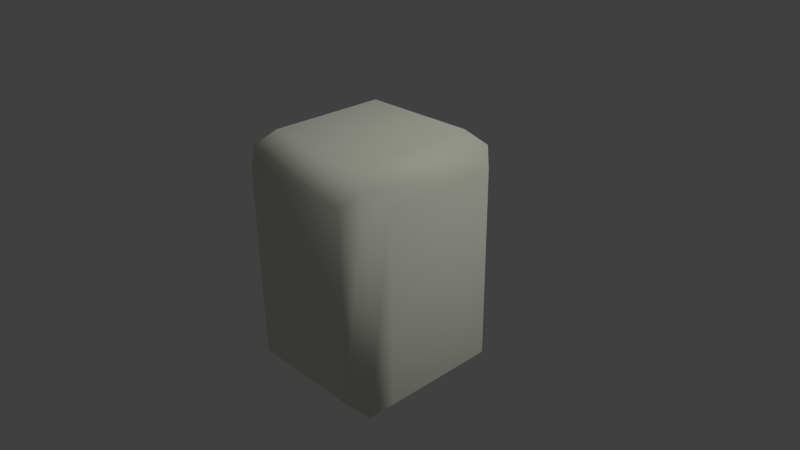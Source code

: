 # Source: stony.blend  (saved by Blender 2.76.0; exported with 4.5.12 LTS)
import bpy
from mathutils import Matrix  # noqa: F401  (used for matrix-valued properties, if any)

bpy.ops.wm.read_factory_settings(use_empty=True)
scene = bpy.context.scene
scene.name = 'Scene'

# ---- collections
col_collection_1 = bpy.data.collections.new('Collection 1'); scene.collection.children.link(col_collection_1)

# ---- materials (node trees are filled in below, after node groups)
mat_test = bpy.data.materials.new('test')
mat_test.alpha_threshold = 0.0
mat_test.use_transparent_shadow = False
mat_test.diffuse_color = (0.7899, 0.8133, 0.694, 1.0)
mat_test.specular_color = (0.0, 0.0, 0.0)
mat_test.roughness = 0.5
mat_test.specular_intensity = 1.0

# ---- material node trees

# ---- world
world_world = bpy.data.worlds.new('World'); scene.world = world_world
world_world.color = (0.05088, 0.05088, 0.05088)
world_world.use_sun_shadow = False
world_world.sun_shadow_jitter_overblur = 0.0
world_world.cycles.sampling_method = 'MANUAL'
world_world.cycles.sample_map_resolution = 256

# ---- cameras
cam_camera = bpy.data.cameras.new('Camera')
cam_camera.clip_end = 100.0
cam_camera.lens = 35.0
cam_camera.sensor_width = 32.0
cam_camera.sensor_height = 18.0
cam_camera.ortho_scale = 7.314
cam_camera.dof.focus_distance = 0.0
cam_camera.dof.aperture_fstop = 128.0

# ---- lights
light_lamp = bpy.data.lights.new('Lamp', 'SUN')
light_lamp.transmission_factor = 0.0
light_lamp.cutoff_distance = 30.0
light_lamp.angle = 0.1993
light_lamp.energy = 1.0
light_lamp.shadow_buffer_clip_start = 1.001
light_lamp.shadow_soft_size = 0.1
light_lamp.shadow_cascade_max_distance = 1000.0
light_lamp.cycles.use_multiple_importance_sampling = False

# ---- meshes
me_cube1_default = bpy.data.meshes.new('Cube1_default')
me_cube1_default.from_pydata([(-1.0, -1.5, -1.0), (-0.8, -1.3, -1.2), (0.8, -1.3, -1.2), (1.0, -1.5, -1.0), (-1.2, -1.3, -0.8), (-1.2, 1.3, -0.8), (-1.0, 1.5, -1.0), (-0.8, -1.7, -0.8), (-0.8, -1.7, 0.8), (-1.0, -1.5, 1.0), (-0.8, -1.3, 1.2), (-0.8, 1.3, 1.2), (-1.0, 1.5, 1.0), (-1.2, -1.3, 0.8), (0.8, -1.7, 0.8), (1.0, -1.5, 1.0), (-0.8, 1.3, -1.2), (-1.2, 1.3, 0.8), (-0.8, 1.7, -0.8), (0.8, 1.7, -0.8), (1.0, 1.5, -1.0), (0.8, 1.3, 1.2), (1.0, 1.5, 1.0), (-0.8, 1.7, 0.8), (1.2, -1.3, -0.8), (1.2, -1.3, 0.8), (0.8, 1.3, -1.2), (0.8, -1.7, -0.8), (1.2, 1.3, 0.8), (0.8, -1.3, 1.2), (1.2, 1.3, -0.8), (0.8, 1.7, 0.8)], [], [(0, 1, 2, 3), (0, 4, 5, 6), (0, 7, 8, 9), (9, 10, 11, 12), (9, 13, 4, 0), (9, 8, 14, 15), (6, 16, 1, 0), (6, 5, 17, 12), (6, 18, 19, 20), (12, 11, 21, 22), (12, 17, 13, 9), (12, 23, 18, 6), (3, 24, 25, 15), (3, 2, 26, 20), (3, 27, 7, 0), (15, 25, 28, 22), (15, 29, 10, 9), (15, 14, 27, 3), (20, 30, 24, 3), (20, 26, 16, 6), (20, 19, 31, 22), (22, 28, 30, 20), (22, 21, 29, 15), (22, 31, 23, 12), (24, 30, 28, 25), (10, 29, 21, 11), (16, 26, 2, 1), (13, 17, 5, 4), (23, 31, 19, 18), (7, 27, 14, 8)])
me_cube1_default.polygons.foreach_set('use_smooth', [True] * 30)
_uv = me_cube1_default.uv_layers.new(name='UVMap')
_uv.uv.foreach_set('vector', [0.4254, 0.0001989, 0.4635, 0.0401, 0.4634, 0.2522, 0.4225, 0.2901, 0.003927, 0.2901, 0.04398, 0.252, 0.3833, 0.2502, 0.4221, 0.2901, 0.0001976, 0.5807, 0.03804, 0.6214, 0.04043, 0.8302, 0.0001998, 0.8678, 0.4225, 0.2905, 0.4604, 0.3314, 0.4624, 0.6705, 0.4225, 0.7086, 0.0001976, 0.0001994, 0.03901, 0.04007, 0.04398, 0.252, 0.003927, 0.2901, 0.0001998, 0.8678, 0.04043, 0.8302, 0.2493, 0.8307, 0.2872, 0.8714, 0.8435, 0.0001976, 0.8026, 0.03806, 0.4635, 0.0401, 0.4254, 0.0001989, 0.4221, 0.2901, 0.3833, 0.2502, 0.3783, 0.03824, 0.4184, 0.0001976, 0.7128, 0.5776, 0.753, 0.54, 0.962, 0.5405, 0.9998, 0.5812, 0.4225, 0.7086, 0.4624, 0.6705, 0.6746, 0.6706, 0.7124, 0.7115, 0.4184, 0.0001976, 0.3783, 0.03824, 0.03901, 0.04007, 0.0001976, 0.0001994, 0.7128, 0.2905, 0.7507, 0.3312, 0.753, 0.54, 0.7128, 0.5776, 0.0001976, 0.2904, 0.03901, 0.3303, 0.04398, 0.5423, 0.003926, 0.5803, 0.4225, 0.2901, 0.4634, 0.2522, 0.8026, 0.2502, 0.8406, 0.2901, 0.2872, 0.5843, 0.247, 0.6219, 0.03804, 0.6214, 0.0001976, 0.5807, 0.003926, 0.5803, 0.04398, 0.5423, 0.3833, 0.5404, 0.4221, 0.5803, 0.7124, 0.2934, 0.6725, 0.3315, 0.4604, 0.3314, 0.4225, 0.2905, 0.2872, 0.8714, 0.2493, 0.8307, 0.247, 0.6219, 0.2872, 0.5843, 0.4184, 0.2904, 0.3783, 0.3285, 0.03901, 0.3303, 0.0001976, 0.2904, 0.8406, 0.2901, 0.8026, 0.2502, 0.8026, 0.03806, 0.8435, 0.0001976, 0.9998, 0.5812, 0.962, 0.5405, 0.9596, 0.3317, 0.9998, 0.2941, 0.4221, 0.5803, 0.3833, 0.5404, 0.3783, 0.3285, 0.4184, 0.2904, 0.7124, 0.7115, 0.6746, 0.6706, 0.6725, 0.3315, 0.7124, 0.2934, 0.9998, 0.2941, 0.9596, 0.3317, 0.7507, 0.3312, 0.7128, 0.2905, 0.03901, 0.3303, 0.3783, 0.3285, 0.3833, 0.5404, 0.04398, 0.5423, 0.4604, 0.3314, 0.6725, 0.3315, 0.6746, 0.6706, 0.4624, 0.6705, 0.8026, 0.03806, 0.8026, 0.2502, 0.4634, 0.2522, 0.4635, 0.0401, 0.03901, 0.04007, 0.3783, 0.03824, 0.3833, 0.2502, 0.04398, 0.252, 0.7507, 0.3312, 0.9596, 0.3317, 0.962, 0.5405, 0.753, 0.54, 0.03804, 0.6214, 0.247, 0.6219, 0.2493, 0.8307, 0.04043, 0.8302])
me_cube1_default.materials.append(mat_test)
me_cube1_default.use_remesh_preserve_volume = False
me_cube1_default.use_remesh_preserve_attributes = False
me_cube1_default.use_mirror_vertex_groups = False
me_cube1_default.update()
me_cube1_default.normals_split_custom_set([tuple(v) for v in zip(*[iter([-0.5774, -0.5774, -0.5774, -0.2706, -0.2706, -0.9239, 0.2706, -0.2706, -0.9239, 0.5774, -0.5774, -0.5774, -0.5774, -0.5774, -0.5774, -0.9239, -0.2706, -0.2706, -0.9239, 0.2706, -0.2706, -0.5774, 0.5774, -0.5774, -0.5774, -0.5774, -0.5774, -0.2706, -0.9239, -0.2706, -0.2706, -0.9239, 0.2706, -0.5774, -0.5774, 0.5774, -0.5774, -0.5774, 0.5774, -0.2706, -0.2706, 0.9239, -0.2706, 0.2706, 0.9239, -0.5774, 0.5774, 0.5774, -0.5774, -0.5774, 0.5774, -0.9239, -0.2706, 0.2706, -0.9239, -0.2706, -0.2706, -0.5774, -0.5774, -0.5774, -0.5774, -0.5774, 0.5774, -0.2706, -0.9239, 0.2706, 0.2706, -0.9239, 0.2706, 0.5774, -0.5774, 0.5774, -0.5774, 0.5774, -0.5774, -0.2706, 0.2706, -0.9239, -0.2706, -0.2706, -0.9239, -0.5774, -0.5774, -0.5774, -0.5774, 0.5774, -0.5774, -0.9239, 0.2706, -0.2706, -0.9239, 0.2706, 0.2706, -0.5774, 0.5774, 0.5774, -0.5774, 0.5774, -0.5774, -0.2706, 0.9239, -0.2706, 0.2706, 0.9239, -0.2706, 0.5774, 0.5774, -0.5774, -0.5774, 0.5774, 0.5774, -0.2706, 0.2706, 0.9239, 0.2706, 0.2706, 0.9239, 0.5774, 0.5774, 0.5774, -0.5774, 0.5774, 0.5774, -0.9239, 0.2706, 0.2706, -0.9239, -0.2706, 0.2706, -0.5774, -0.5774, 0.5774, -0.5774, 0.5774, 0.5774, -0.2706, 0.9239, 0.2706, -0.2706, 0.9239, -0.2706, -0.5774, 0.5774, -0.5774, 0.5774, -0.5774, -0.5774, 0.9239, -0.2706, -0.2706, 0.9239, -0.2706, 0.2706, 0.5774, -0.5774, 0.5774, 0.5774, -0.5774, -0.5774, 0.2706, -0.2706, -0.9239, 0.2706, 0.2706, -0.9239, 0.5774, 0.5774, -0.5774, 0.5774, -0.5774, -0.5774, 0.2706, -0.9239, -0.2706, -0.2706, -0.9239, -0.2706, -0.5774, -0.5774, -0.5774, 0.5774, -0.5774, 0.5774, 0.9239, -0.2706, 0.2706, 0.9239, 0.2706, 0.2706, 0.5774, 0.5774, 0.5774, 0.5774, -0.5774, 0.5774, 0.2706, -0.2706, 0.9239, -0.2706, -0.2706, 0.9239, -0.5774, -0.5774, 0.5774, 0.5774, -0.5774, 0.5774, 0.2706, -0.9239, 0.2706, 0.2706, -0.9239, -0.2706, 0.5774, -0.5774, -0.5774, 0.5774, 0.5774, -0.5774, 0.9239, 0.2706, -0.2706, 0.9239, -0.2706, -0.2706, 0.5774, -0.5774, -0.5774, 0.5774, 0.5774, -0.5774, 0.2706, 0.2706, -0.9239, -0.2706, 0.2706, -0.9239, -0.5774, 0.5774, -0.5774, 0.5774, 0.5774, -0.5774, 0.2706, 0.9239, -0.2706, 0.2706, 0.9239, 0.2706, 0.5774, 0.5774, 0.5774, 0.5774, 0.5774, 0.5774, 0.9239, 0.2706, 0.2706, 0.9239, 0.2706, -0.2706, 0.5774, 0.5774, -0.5774, 0.5774, 0.5774, 0.5774, 0.2706, 0.2706, 0.9239, 0.2706, -0.2706, 0.9239, 0.5774, -0.5774, 0.5774, 0.5774, 0.5774, 0.5774, 0.2706, 0.9239, 0.2706, -0.2706, 0.9239, 0.2706, -0.5774, 0.5774, 0.5774, 0.9239, -0.2706, -0.2706, 0.9239, 0.2706, -0.2706, 0.9239, 0.2706, 0.2706, 0.9239, -0.2706, 0.2706, -0.2706, -0.2706, 0.9239, 0.2706, -0.2706, 0.9239, 0.2706, 0.2706, 0.9239, -0.2706, 0.2706, 0.9239, -0.2706, 0.2706, -0.9239, 0.2706, 0.2706, -0.9239, 0.2706, -0.2706, -0.9239, -0.2706, -0.2706, -0.9239, -0.9239, -0.2706, 0.2706, -0.9239, 0.2706, 0.2706, -0.9239, 0.2706, -0.2706, -0.9239, -0.2706, -0.2706, -0.2706, 0.9239, 0.2706, 0.2706, 0.9239, 0.2706, 0.2706, 0.9239, -0.2706, -0.2706, 0.9239, -0.2706, -0.2706, -0.9239, -0.2706, 0.2706, -0.9239, -0.2706, 0.2706, -0.9239, 0.2706, -0.2706, -0.9239, 0.2706])] * 3)])

# ---- objects
ob_cube1_default = bpy.data.objects.new('Cube1_default', me_cube1_default)
ob_lamp = bpy.data.objects.new('Lamp', light_lamp)
ob_camera = bpy.data.objects.new('Camera', cam_camera)

# ---- transforms, parenting, visibility, modifiers, constraints
ob_cube1_default.location = (0.0, 0.0, 0.0)
ob_cube1_default.rotation_euler = (1.571, -3.142, -0.0)
ob_cube1_default.lineart.crease_threshold = 0.0
ob_lamp.location = (4.076, 1.005, 5.904)
ob_lamp.rotation_euler = (0.6503, 0.05522, 1.866)
ob_lamp.lock_rotations_4d = False
ob_lamp.empty_display_type = 'ARROWS'
ob_lamp.color = (0.0, 0.0, 0.0, 0.0)
ob_lamp.lineart.crease_threshold = 0.0
ob_camera.location = (7.481, -6.508, 5.344)
ob_camera.rotation_euler = (1.109, 0.01082, 0.8149)
ob_camera.lock_rotations_4d = False
ob_camera.empty_display_type = 'ARROWS'
ob_camera.color = (0.0, 0.0, 0.0, 0.0)
ob_camera.display_type = 'WIRE'
ob_camera.lineart.crease_threshold = 0.0

# ---- collection membership
col_collection_1.objects.link(ob_cube1_default)
col_collection_1.objects.link(ob_lamp)
col_collection_1.objects.link(ob_camera)

# ---- scene / render settings (as saved in the file)
scene.camera = ob_camera
scene.frame_start = 1; scene.frame_end = 250; scene.frame_set(1)
scene.render.engine = 'BLENDER_EEVEE_NEXT'
scene.render.resolution_percentage = 50
scene.render.dither_intensity = 0.0
scene.cycles.use_denoising = False
scene.cycles.samples = 10
scene.cycles.sampling_pattern = 'TABULATED_SOBOL'
scene.cycles.light_sampling_threshold = 0.0
scene.cycles.use_adaptive_sampling = False
scene.cycles.use_light_tree = False
scene.cycles.blur_glossy = 0.0
scene.cycles.pixel_filter_type = 'GAUSSIAN'
scene.cycles.sample_clamp_indirect = 0.0
scene.view_settings.view_transform = 'Standard'
bpy.context.view_layer.update()
